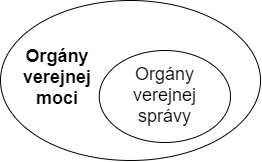

The diagram above was exported from draw.io. Its source (the exported page's mxGraphModel, read from the mxfile embedded in the PNG):
<mxGraphModel dx="3941" dy="1725" grid="1" gridSize="10" guides="1" tooltips="1" connect="1" arrows="1" fold="1" page="1" pageScale="1" pageWidth="827" pageHeight="1169" math="0" shadow="0">
  <root>
    <mxCell id="0" />
    <mxCell id="1" parent="0" />
    <mxCell id="2" value="" style="ellipse;whiteSpace=wrap;html=1;fontSize=18;" vertex="1" parent="1">
      <mxGeometry x="-1890" y="-980" width="260" height="160" as="geometry" />
    </mxCell>
    <mxCell id="3" value="" style="ellipse;whiteSpace=wrap;html=1;fontSize=18;" vertex="1" parent="1">
      <mxGeometry x="-1791.25" y="-930" width="131.25" height="92" as="geometry" />
    </mxCell>
    <mxCell id="4" value="&lt;span style=&quot;font-size: 18px&quot;&gt;&lt;b&gt;Orgány verejnej moci&lt;/b&gt;&lt;/span&gt;" style="text;html=1;strokeColor=none;fillColor=none;align=center;verticalAlign=middle;whiteSpace=wrap;rounded=0;" vertex="1" parent="1">
      <mxGeometry x="-1882.5" y="-918" width="100" height="30" as="geometry" />
    </mxCell>
    <mxCell id="5" value="&lt;span style=&quot;font-size: 18px&quot;&gt;&lt;span style=&quot;font-weight: normal&quot;&gt;Orgány verejnej správy&lt;/span&gt;&lt;/span&gt;" style="text;html=1;strokeColor=none;fillColor=none;align=center;verticalAlign=middle;whiteSpace=wrap;rounded=0;fontStyle=1" vertex="1" parent="1">
      <mxGeometry x="-1766.25" y="-900" width="81.25" height="30" as="geometry" />
    </mxCell>
  </root>
</mxGraphModel>